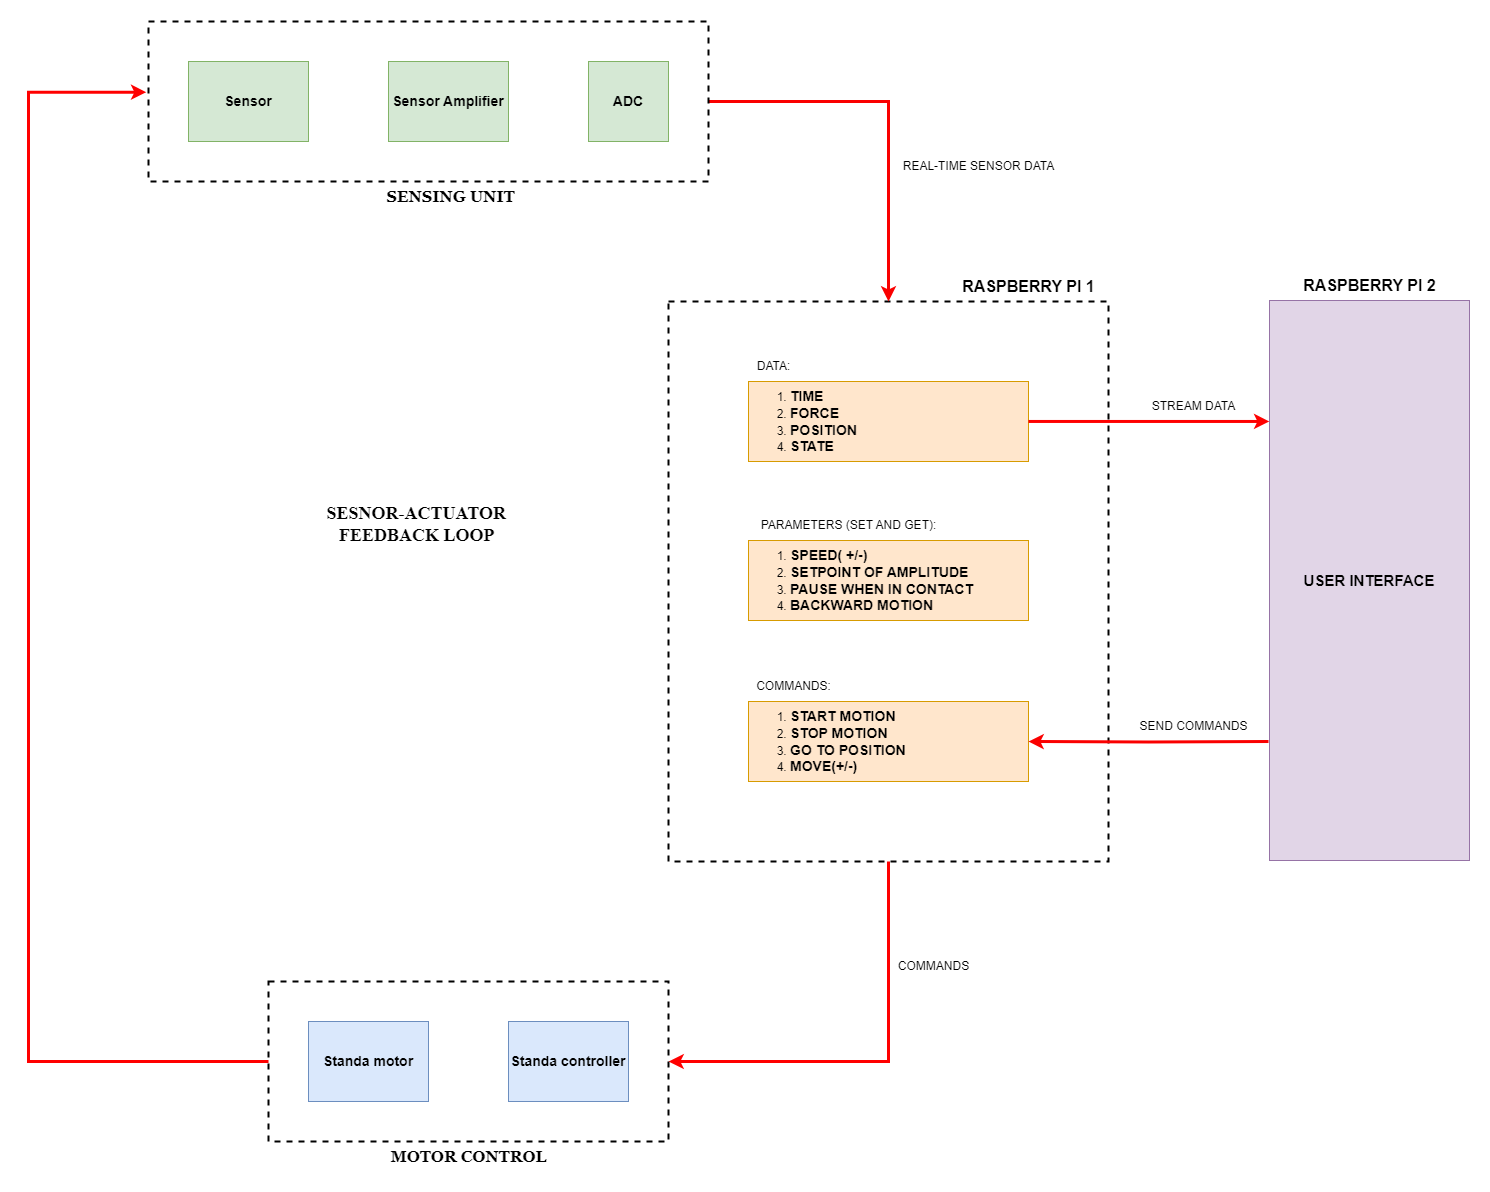

The diagram above was exported from draw.io. Its source (the exported page's mxGraphModel, read from the mxfile embedded in the PNG):
<mxGraphModel dx="3434" dy="2525" grid="1" gridSize="10" guides="1" tooltips="1" connect="1" arrows="1" fold="1" page="1" pageScale="1" pageWidth="827" pageHeight="1169" math="0" shadow="0">
  <root>
    <mxCell id="0" />
    <mxCell id="1" parent="0" />
    <mxCell id="pAabG5bjc05eN888HuHS-1" value="&lt;b&gt;&lt;font style=&quot;font-size: 14px;&quot;&gt;Sensor&lt;/font&gt;&lt;/b&gt;" style="rounded=0;whiteSpace=wrap;html=1;fillColor=#d5e8d4;strokeColor=#82b366;" parent="1" vertex="1">
      <mxGeometry x="-40" y="-80" width="120" height="80" as="geometry" />
    </mxCell>
    <mxCell id="pAabG5bjc05eN888HuHS-2" value="&lt;span style=&quot;font-size: 14px;&quot;&gt;&lt;b&gt;Sensor Amplifier&lt;/b&gt;&lt;/span&gt;" style="rounded=0;whiteSpace=wrap;html=1;fillColor=#d5e8d4;strokeColor=#82b366;" parent="1" vertex="1">
      <mxGeometry x="160" y="-80" width="120" height="80" as="geometry" />
    </mxCell>
    <mxCell id="79_fG3mWsR7ghEVb8Axu-4" style="edgeStyle=orthogonalEdgeStyle;rounded=0;orthogonalLoop=1;jettySize=auto;html=1;entryX=1;entryY=0.5;entryDx=0;entryDy=0;strokeColor=#FF0000;strokeWidth=3;" edge="1" parent="1" source="pAabG5bjc05eN888HuHS-3" target="pAabG5bjc05eN888HuHS-8">
      <mxGeometry relative="1" as="geometry" />
    </mxCell>
    <mxCell id="pAabG5bjc05eN888HuHS-3" value="" style="rounded=0;whiteSpace=wrap;html=1;fillColor=none;strokeColor=#000000;dashed=1;strokeWidth=2;" parent="1" vertex="1">
      <mxGeometry x="440" y="160" width="440" height="560" as="geometry" />
    </mxCell>
    <mxCell id="pAabG5bjc05eN888HuHS-4" value="&lt;b&gt;&lt;font style=&quot;font-size: 14px;&quot;&gt;Standa controller&lt;/font&gt;&lt;/b&gt;" style="rounded=0;whiteSpace=wrap;html=1;fillColor=#dae8fc;strokeColor=#6c8ebf;" parent="1" vertex="1">
      <mxGeometry x="280" y="880" width="120" height="80" as="geometry" />
    </mxCell>
    <mxCell id="pAabG5bjc05eN888HuHS-5" value="&lt;b&gt;&lt;font style=&quot;font-size: 14px;&quot;&gt;Standa motor&lt;/font&gt;&lt;/b&gt;" style="rounded=0;whiteSpace=wrap;html=1;fillColor=#dae8fc;strokeColor=#6c8ebf;" parent="1" vertex="1">
      <mxGeometry x="80" y="880" width="120" height="80" as="geometry" />
    </mxCell>
    <mxCell id="pAabG5bjc05eN888HuHS-11" style="edgeStyle=orthogonalEdgeStyle;rounded=0;orthogonalLoop=1;jettySize=auto;html=1;entryX=0.5;entryY=0;entryDx=0;entryDy=0;exitX=1;exitY=0.5;exitDx=0;exitDy=0;strokeColor=#fa0000;strokeWidth=3;" parent="1" source="pAabG5bjc05eN888HuHS-7" target="pAabG5bjc05eN888HuHS-3" edge="1">
      <mxGeometry relative="1" as="geometry">
        <mxPoint x="680" y="230" as="targetPoint" />
      </mxGeometry>
    </mxCell>
    <mxCell id="pAabG5bjc05eN888HuHS-7" value="" style="rounded=0;whiteSpace=wrap;html=1;fillColor=none;dashed=1;strokeWidth=2;" parent="1" vertex="1">
      <mxGeometry x="-80" y="-120" width="560" height="160" as="geometry" />
    </mxCell>
    <mxCell id="pAabG5bjc05eN888HuHS-8" value="" style="rounded=0;whiteSpace=wrap;html=1;fillColor=none;dashed=1;strokeWidth=2;" parent="1" vertex="1">
      <mxGeometry x="40" y="840" width="400" height="160" as="geometry" />
    </mxCell>
    <mxCell id="pAabG5bjc05eN888HuHS-9" value="&lt;b&gt;&lt;font face=&quot;Georgia&quot; style=&quot;font-size: 16px;&quot;&gt;&amp;nbsp;SENSING UNIT&lt;/font&gt;&lt;/b&gt;" style="text;html=1;align=center;verticalAlign=middle;resizable=0;points=[];autosize=1;strokeColor=none;fillColor=none;" parent="1" vertex="1">
      <mxGeometry x="140" y="40" width="160" height="30" as="geometry" />
    </mxCell>
    <mxCell id="pAabG5bjc05eN888HuHS-10" value="&lt;b&gt;&lt;font style=&quot;font-size: 16px;&quot; face=&quot;Georgia&quot;&gt;MOTOR CONTROL&lt;/font&gt;&lt;/b&gt;" style="text;html=1;align=center;verticalAlign=middle;resizable=0;points=[];autosize=1;strokeColor=none;fillColor=none;" parent="1" vertex="1">
      <mxGeometry x="150" y="1000" width="180" height="30" as="geometry" />
    </mxCell>
    <mxCell id="pAabG5bjc05eN888HuHS-18" value="&lt;font style=&quot;font-size: 15px;&quot;&gt;&lt;b&gt;USER INTERFACE&lt;/b&gt;&lt;/font&gt;" style="rounded=0;whiteSpace=wrap;html=1;fillColor=#e1d5e7;strokeColor=#9673a6;" parent="1" vertex="1">
      <mxGeometry x="1041" y="159" width="200" height="560" as="geometry" />
    </mxCell>
    <mxCell id="pAabG5bjc05eN888HuHS-29" value="STREAM DATA" style="text;html=1;align=center;verticalAlign=middle;resizable=0;points=[];autosize=1;strokeColor=none;fillColor=none;" parent="1" vertex="1">
      <mxGeometry x="910" y="250" width="110" height="30" as="geometry" />
    </mxCell>
    <mxCell id="pAabG5bjc05eN888HuHS-30" value="SEND COMMANDS" style="text;html=1;align=center;verticalAlign=middle;resizable=0;points=[];autosize=1;strokeColor=none;fillColor=none;" parent="1" vertex="1">
      <mxGeometry x="900" y="570" width="130" height="30" as="geometry" />
    </mxCell>
    <mxCell id="pAabG5bjc05eN888HuHS-31" value="&lt;ol&gt;&lt;li&gt;&lt;span style=&quot;background-color: initial; font-size: 14px;&quot;&gt;&lt;b&gt;TIME&lt;/b&gt;&lt;/span&gt;&lt;/li&gt;&lt;li&gt;&lt;span style=&quot;background-color: initial; font-size: 14px;&quot;&gt;&lt;b&gt;FORCE&lt;/b&gt;&lt;/span&gt;&lt;/li&gt;&lt;li&gt;&lt;span style=&quot;background-color: initial; font-size: 14px;&quot;&gt;&lt;b&gt;POSITION&lt;/b&gt;&lt;/span&gt;&lt;/li&gt;&lt;li&gt;&lt;span style=&quot;background-color: initial; font-size: 14px;&quot;&gt;&lt;b&gt;STATE&lt;/b&gt;&lt;/span&gt;&lt;/li&gt;&lt;/ol&gt;" style="rounded=0;whiteSpace=wrap;html=1;fillColor=#ffe6cc;strokeColor=#d79b00;align=left;" parent="1" vertex="1">
      <mxGeometry x="520" y="240" width="280" height="80" as="geometry" />
    </mxCell>
    <mxCell id="pAabG5bjc05eN888HuHS-32" value="&lt;ol&gt;&lt;li&gt;&lt;b style=&quot;font-size: 14px;&quot;&gt;SPEED( +/-)&lt;/b&gt;&lt;/li&gt;&lt;li&gt;&lt;b style=&quot;font-size: 14px;&quot;&gt;SETPOINT OF AMPLITUDE&lt;/b&gt;&lt;/li&gt;&lt;li&gt;&lt;b style=&quot;font-size: 14px;&quot;&gt;PAUSE WHEN IN CONTACT&lt;/b&gt;&lt;/li&gt;&lt;li&gt;&lt;b style=&quot;font-size: 14px;&quot;&gt;BACKWARD MOTION&lt;/b&gt;&lt;/li&gt;&lt;/ol&gt;" style="rounded=0;whiteSpace=wrap;html=1;fillColor=#ffe6cc;strokeColor=#d79b00;align=left;" parent="1" vertex="1">
      <mxGeometry x="520" y="399" width="280" height="80" as="geometry" />
    </mxCell>
    <mxCell id="pAabG5bjc05eN888HuHS-33" value="&lt;ol&gt;&lt;li&gt;&lt;b style=&quot;font-size: 14px;&quot;&gt;START MOTION&lt;/b&gt;&lt;/li&gt;&lt;li&gt;&lt;b style=&quot;font-size: 14px;&quot;&gt;STOP MOTION&lt;/b&gt;&lt;/li&gt;&lt;li&gt;&lt;b style=&quot;font-size: 14px;&quot;&gt;GO TO POSITION&lt;/b&gt;&lt;/li&gt;&lt;li&gt;&lt;b style=&quot;font-size: 14px;&quot;&gt;MOVE(+/-)&lt;/b&gt;&lt;/li&gt;&lt;/ol&gt;" style="rounded=0;whiteSpace=wrap;html=1;fillColor=#ffe6cc;strokeColor=#d79b00;align=left;" parent="1" vertex="1">
      <mxGeometry x="520" y="560" width="280" height="80" as="geometry" />
    </mxCell>
    <mxCell id="pAabG5bjc05eN888HuHS-34" value="DATA:" style="text;html=1;align=center;verticalAlign=middle;resizable=0;points=[];autosize=1;strokeColor=none;fillColor=none;" parent="1" vertex="1">
      <mxGeometry x="515" y="210" width="60" height="30" as="geometry" />
    </mxCell>
    <mxCell id="pAabG5bjc05eN888HuHS-35" value="PARAMETERS (SET AND GET):" style="text;html=1;align=center;verticalAlign=middle;resizable=0;points=[];autosize=1;strokeColor=none;fillColor=none;" parent="1" vertex="1">
      <mxGeometry x="520" y="369" width="200" height="30" as="geometry" />
    </mxCell>
    <mxCell id="pAabG5bjc05eN888HuHS-36" value="COMMANDS:" style="text;html=1;align=center;verticalAlign=middle;resizable=0;points=[];autosize=1;strokeColor=none;fillColor=none;" parent="1" vertex="1">
      <mxGeometry x="515" y="530" width="100" height="30" as="geometry" />
    </mxCell>
    <mxCell id="ZwGSXtr-w_sItj_4Dj0J-1" value="&lt;b style=&quot;--tw-border-spacing-x: 0; --tw-border-spacing-y: 0; --tw-translate-x: 0; --tw-translate-y: 0; --tw-rotate: 0; --tw-skew-x: 0; --tw-skew-y: 0; --tw-scale-x: 1; --tw-scale-y: 1; --tw-pan-x: ; --tw-pan-y: ; --tw-pinch-zoom: ; --tw-scroll-snap-strictness: proximity; --tw-gradient-from-position: ; --tw-gradient-via-position: ; --tw-gradient-to-position: ; --tw-ordinal: ; --tw-slashed-zero: ; --tw-numeric-figure: ; --tw-numeric-spacing: ; --tw-numeric-fraction: ; --tw-ring-inset: ; --tw-ring-offset-width: 0px; --tw-ring-offset-color: #fff; --tw-ring-color: rgb(59 130 246 / 0.5); --tw-ring-offset-shadow: 0 0 #0000; --tw-ring-shadow: 0 0 #0000; --tw-shadow: 0 0 #0000; --tw-shadow-colored: 0 0 #0000; --tw-blur: ; --tw-brightness: ; --tw-contrast: ; --tw-grayscale: ; --tw-hue-rotate: ; --tw-invert: ; --tw-saturate: ; --tw-sepia: ; --tw-drop-shadow: ; --tw-backdrop-blur: ; --tw-backdrop-brightness: ; --tw-backdrop-contrast: ; --tw-backdrop-grayscale: ; --tw-backdrop-hue-rotate: ; --tw-backdrop-invert: ; --tw-backdrop-opacity: ; --tw-backdrop-saturate: ; --tw-backdrop-sepia: ; border-color: var(--border-color);&quot;&gt;&lt;font style=&quot;--tw-border-spacing-x: 0; --tw-border-spacing-y: 0; --tw-translate-x: 0; --tw-translate-y: 0; --tw-rotate: 0; --tw-skew-x: 0; --tw-skew-y: 0; --tw-scale-x: 1; --tw-scale-y: 1; --tw-pan-x: ; --tw-pan-y: ; --tw-pinch-zoom: ; --tw-scroll-snap-strictness: proximity; --tw-gradient-from-position: ; --tw-gradient-via-position: ; --tw-gradient-to-position: ; --tw-ordinal: ; --tw-slashed-zero: ; --tw-numeric-figure: ; --tw-numeric-spacing: ; --tw-numeric-fraction: ; --tw-ring-inset: ; --tw-ring-offset-width: 0px; --tw-ring-offset-color: #fff; --tw-ring-color: rgb(59 130 246 / 0.5); --tw-ring-offset-shadow: 0 0 #0000; --tw-ring-shadow: 0 0 #0000; --tw-shadow: 0 0 #0000; --tw-shadow-colored: 0 0 #0000; --tw-blur: ; --tw-brightness: ; --tw-contrast: ; --tw-grayscale: ; --tw-hue-rotate: ; --tw-invert: ; --tw-saturate: ; --tw-sepia: ; --tw-drop-shadow: ; --tw-backdrop-blur: ; --tw-backdrop-brightness: ; --tw-backdrop-contrast: ; --tw-backdrop-grayscale: ; --tw-backdrop-hue-rotate: ; --tw-backdrop-invert: ; --tw-backdrop-opacity: ; --tw-backdrop-saturate: ; --tw-backdrop-sepia: ; border-color: var(--border-color); font-size: 14px;&quot;&gt;ADC&lt;/font&gt;&lt;/b&gt;" style="rounded=0;whiteSpace=wrap;html=1;fillColor=#d5e8d4;strokeColor=#82b366;" parent="1" vertex="1">
      <mxGeometry x="360" y="-80" width="80" height="80" as="geometry" />
    </mxCell>
    <mxCell id="79_fG3mWsR7ghEVb8Axu-3" value="&lt;b&gt;&lt;font style=&quot;font-size: 16px;&quot;&gt;RASPBERRY PI 1&lt;/font&gt;&lt;/b&gt;" style="text;html=1;align=center;verticalAlign=middle;resizable=0;points=[];autosize=1;strokeColor=none;fillColor=none;" vertex="1" parent="1">
      <mxGeometry x="720" y="130" width="160" height="30" as="geometry" />
    </mxCell>
    <mxCell id="79_fG3mWsR7ghEVb8Axu-9" style="edgeStyle=orthogonalEdgeStyle;rounded=0;orthogonalLoop=1;jettySize=auto;html=1;entryX=-0.004;entryY=0.442;entryDx=0;entryDy=0;entryPerimeter=0;strokeWidth=3;strokeColor=#FF0000;" edge="1" parent="1" source="pAabG5bjc05eN888HuHS-8" target="pAabG5bjc05eN888HuHS-7">
      <mxGeometry relative="1" as="geometry">
        <Array as="points">
          <mxPoint x="-200" y="920" />
          <mxPoint x="-200" y="-49" />
        </Array>
      </mxGeometry>
    </mxCell>
    <mxCell id="79_fG3mWsR7ghEVb8Axu-10" style="edgeStyle=orthogonalEdgeStyle;rounded=0;orthogonalLoop=1;jettySize=auto;html=1;entryX=-0.001;entryY=0.216;entryDx=0;entryDy=0;entryPerimeter=0;strokeWidth=3;strokeColor=#FF0000;" edge="1" parent="1" source="pAabG5bjc05eN888HuHS-31" target="pAabG5bjc05eN888HuHS-18">
      <mxGeometry relative="1" as="geometry" />
    </mxCell>
    <mxCell id="79_fG3mWsR7ghEVb8Axu-12" style="edgeStyle=orthogonalEdgeStyle;rounded=0;orthogonalLoop=1;jettySize=auto;html=1;entryX=1;entryY=0.5;entryDx=0;entryDy=0;strokeColor=#fa0000;strokeWidth=3;" edge="1" parent="1" target="pAabG5bjc05eN888HuHS-33">
      <mxGeometry relative="1" as="geometry">
        <mxPoint x="1010" y="950" as="targetPoint" />
        <mxPoint x="1040" y="600" as="sourcePoint" />
      </mxGeometry>
    </mxCell>
    <mxCell id="79_fG3mWsR7ghEVb8Axu-13" value="&lt;font face=&quot;Times New Roman&quot; style=&quot;font-size: 18px;&quot;&gt;&lt;b&gt;SESNOR-ACTUATOR&amp;nbsp;&lt;/b&gt;&lt;/font&gt;&lt;div&gt;&lt;font face=&quot;Times New Roman&quot; style=&quot;font-size: 18px;&quot;&gt;&lt;b&gt;FEEDBACK LOOP&amp;nbsp;&lt;/b&gt;&lt;/font&gt;&lt;/div&gt;" style="text;html=1;align=center;verticalAlign=middle;resizable=0;points=[];autosize=1;strokeColor=none;fillColor=none;strokeWidth=6;" vertex="1" parent="1">
      <mxGeometry x="85" y="353" width="210" height="60" as="geometry" />
    </mxCell>
    <mxCell id="79_fG3mWsR7ghEVb8Axu-14" value="&lt;b&gt;&lt;font style=&quot;font-size: 16px;&quot;&gt;RASPBERRY PI 2&lt;/font&gt;&lt;/b&gt;" style="text;html=1;align=center;verticalAlign=middle;resizable=0;points=[];autosize=1;strokeColor=none;fillColor=none;" vertex="1" parent="1">
      <mxGeometry x="1061" y="129" width="160" height="30" as="geometry" />
    </mxCell>
    <mxCell id="79_fG3mWsR7ghEVb8Axu-16" value="REAL-TIME SENSOR DATA" style="text;html=1;align=center;verticalAlign=middle;resizable=0;points=[];autosize=1;strokeColor=none;fillColor=none;" vertex="1" parent="1">
      <mxGeometry x="660" y="10" width="180" height="30" as="geometry" />
    </mxCell>
    <mxCell id="79_fG3mWsR7ghEVb8Axu-17" value="COMMANDS" style="text;html=1;align=center;verticalAlign=middle;resizable=0;points=[];autosize=1;strokeColor=none;fillColor=none;" vertex="1" parent="1">
      <mxGeometry x="660" y="810" width="90" height="30" as="geometry" />
    </mxCell>
  </root>
</mxGraphModel>